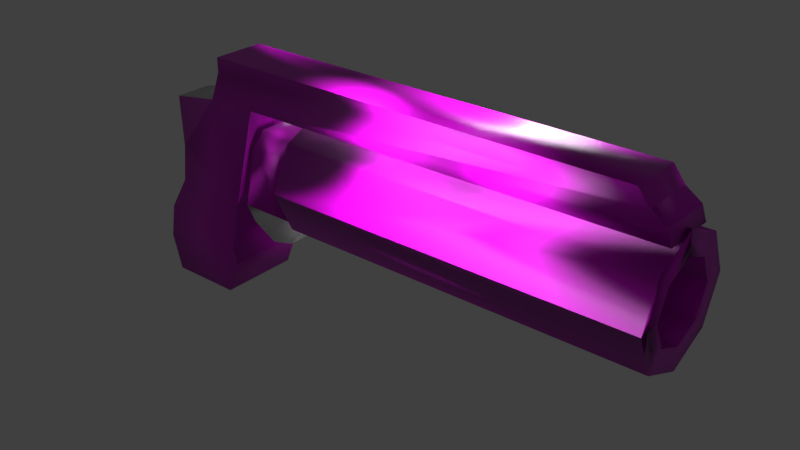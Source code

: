 # Source: Grenade_Launcher_1.blend  (saved by Blender 2.80.75; exported with 4.5.12 LTS)
import bpy
from mathutils import Matrix  # noqa: F401  (used for matrix-valued properties, if any)

bpy.ops.wm.read_factory_settings(use_empty=True)
scene = bpy.context.scene
scene.name = 'Scene'

# ---- collections
col_collection_1 = bpy.data.collections.new('Collection 1'); scene.collection.children.link(col_collection_1)

# ---- images (referenced by path relative to the original .blend; pixels are not part of the script)
import os
ASSET_DIR = os.environ.get("B2B_ASSET_DIR", "")  # directory of the original .blend (textures are referenced by path, not embedded)
HERE = os.path.dirname(os.path.abspath(__file__))  # packed textures are extracted next to this script under _unpacked/

def load_image(name, relpath, width, height, colorspace="sRGB"):
    """Load a texture the original file referenced (path relative to the .blend, or extracted next to this script)."""
    p = next((c for c in (os.path.join(HERE, relpath), os.path.join(ASSET_DIR, relpath)) if relpath and os.path.exists(c)), "")
    if p:
        img = bpy.data.images.load(p, check_existing=True)
        img.name = name
    else:  # same state as the original file: an image datablock whose file is absent (Cycles renders it pink)
        img = bpy.data.images.new(name, width, height)
        img.source = "FILE"
        img.filepath = "//" + (relpath or name)
    img.colorspace_settings.name = colorspace
    return img
img_revolver_1_textures_png = load_image('Revolver 1 Textures.png', 'Revolver 1 Textures.png', 1024, 1024, 'sRGB')
img_gun_normals_png = load_image('Gun Normals.png', 'Gun Normals.png', 1024, 1024, 'sRGB')

# ---- materials (node trees are filled in below, after node groups)
mat_material = bpy.data.materials.new('Material')
mat_material.alpha_threshold = 0.0
mat_material.use_transparent_shadow = False
mat_material.roughness = 0.5
mat_material.line_color = (0.0, 0.0, 0.0, 1.0)
mat_material_001 = bpy.data.materials.new('Material.001')
mat_material_001.use_transparent_shadow = False

# ---- material node trees
mat_material_001.use_nodes = True; mat_material_001.node_tree.nodes.clear()
_N = mat_material_001.node_tree.nodes; _L = mat_material_001.node_tree.links
n0 = _N.new('ShaderNodeOutputMaterial'); n0.name = 'Material Output'; n0.location = (200, 297)
n1 = _N.new('ShaderNodeBsdfPrincipled'); n1.name = 'Principled BSDF'; n1.location = (-90, 297)
n1.distribution = 'GGX'
n1.subsurface_method = 'BURLEY'
n1.inputs[3].default_value = 1.45
n1.inputs[27].default_value = (0.0, 0.0, 0.0, 1.0)
n1.inputs[28].default_value = 1.0
n2 = _N.new('ShaderNodeTexImage'); n2.name = 'Image Texture'; n2.location = (-665, 273)
n2.image = img_revolver_1_textures_png
n3 = _N.new('ShaderNodeTexImage'); n3.name = 'Image Texture.001'; n3.location = (-868, -87)
n3.image = img_gun_normals_png
n4 = _N.new('ShaderNodeNormalMap'); n4.name = 'Normal Map'; n4.location = (-436, -119)
_L.new(n1.outputs[0], n0.inputs[0])
_L.new(n2.outputs[0], n1.inputs[0])
_L.new(n3.outputs[0], n4.inputs[1])
_L.new(n4.outputs[0], n1.inputs[5])
n0.is_active_output = True

# ---- world
world_world = bpy.data.worlds.new('World'); scene.world = world_world
world_world.color = (0.05088, 0.05088, 0.05088)
world_world.use_sun_shadow = False
world_world.sun_shadow_jitter_overblur = 0.0

# ---- lights
light_point = bpy.data.lights.new('Point', 'POINT')
light_point.transmission_factor = 0.0
light_point.energy = 112.6
light_point.shadow_soft_size = 0.25
light_point.shadow_maximum_resolution = 0.006
light_point.use_absolute_resolution = True
light_point_001 = bpy.data.lights.new('Point.001', 'POINT')
light_point_001.transmission_factor = 0.0
light_point_001.energy = 112.6
light_point_001.shadow_soft_size = 0.25
light_point_001.shadow_maximum_resolution = 0.006
light_point_001.use_absolute_resolution = True
light_point_002 = bpy.data.lights.new('Point.002', 'POINT')
light_point_002.transmission_factor = 0.0
light_point_002.energy = 212.4
light_point_002.shadow_soft_size = 0.586
light_point_002.shadow_maximum_resolution = 0.006
light_point_002.use_absolute_resolution = True
light_point_003 = bpy.data.lights.new('Point.003', 'POINT')
light_point_003.transmission_factor = 0.0
light_point_003.energy = 112.6
light_point_003.shadow_soft_size = 0.25
light_point_003.shadow_maximum_resolution = 0.006
light_point_003.use_absolute_resolution = True
light_point_004 = bpy.data.lights.new('Point.004', 'POINT')
light_point_004.transmission_factor = 0.0
light_point_004.energy = 112.6
light_point_004.shadow_soft_size = 0.25
light_point_004.shadow_maximum_resolution = 0.006
light_point_004.use_absolute_resolution = True
light_point_005 = bpy.data.lights.new('Point.005', 'POINT')
light_point_005.transmission_factor = 0.0
light_point_005.energy = 112.6
light_point_005.shadow_soft_size = 0.25
light_point_005.shadow_maximum_resolution = 0.006
light_point_005.use_absolute_resolution = True
light_point_006 = bpy.data.lights.new('Point.006', 'POINT')
light_point_006.transmission_factor = 0.0
light_point_006.energy = 112.6
light_point_006.shadow_soft_size = 0.25
light_point_006.shadow_maximum_resolution = 0.006
light_point_006.use_absolute_resolution = True
light_point_007 = bpy.data.lights.new('Point.007', 'POINT')
light_point_007.transmission_factor = 0.0
light_point_007.energy = 124.4
light_point_007.shadow_soft_size = 0.62
light_point_007.shadow_maximum_resolution = 0.006
light_point_007.use_absolute_resolution = True
light_point_008 = bpy.data.lights.new('Point.008', 'POINT')
light_point_008.transmission_factor = 0.0
light_point_008.energy = 112.6
light_point_008.shadow_soft_size = 0.25
light_point_008.shadow_maximum_resolution = 0.006
light_point_008.use_absolute_resolution = True
light_point_009 = bpy.data.lights.new('Point.009', 'POINT')
light_point_009.transmission_factor = 0.0
light_point_009.energy = 112.6
light_point_009.shadow_soft_size = 0.25
light_point_009.shadow_maximum_resolution = 0.006
light_point_009.use_absolute_resolution = True

# ---- meshes
me_cube = bpy.data.meshes.new('Cube')
me_cube.from_pydata([(-4.076, -0.7474, -1.0), (-4.076, 0.753, -1.0), (4.986, 0.4923, 1.167), (4.986, -0.4867, 1.167), (-3.233, -0.4867, 1.167), (-3.233, 0.4923, 1.167), (-2.431, -0.7458, -0.9986), (-4.409, -0.7474, -2.952), (-4.409, 0.753, -2.952), (-3.062, 0.753, -2.952), (-3.062, -0.7474, -2.952), (-2.158, -0.527, 0.4114), (-4.545, -0.3304, 0.3926), (-4.545, 0.336, 0.3926), (4.782, 0.4923, 1.438), (4.782, -0.4867, 1.438), (-3.233, -0.4867, 1.438), (-3.233, 0.4923, 1.438), (-1.373, 0.753, -1.0), (-1.373, -0.7474, -1.0), (-1.338, 0.5326, 0.4114), (-2.139, 0.4305, -1.75), (-1.733, 0.4165, -1.666), (5.382, 0.8002, -1.083), (5.382, -0.7946, -1.083), (5.382, 0.8002, 0.4759), (5.382, -0.7946, 0.4759), (5.382, 0.002776, -1.427), (5.382, 1.152, -0.3037), (5.382, -1.146, -0.3037), (5.382, 0.002775, 0.8195), (-3.985, -0.7474, -0.3037), (-3.985, 0.753, -0.3037), (-4.477, 0.753, -1.651), (-4.594, 0.753, -2.301), (-4.594, -0.7474, -2.301), (-4.477, -0.7474, -1.651), (-2.803, -0.7474, -2.301), (-2.803, 0.753, -2.301), (-2.886, -0.7474, -1.976), (-2.886, 0.753, -1.976), (-1.328, 0.4025, -1.239), (-1.328, -0.397, -1.239), (-2.139, -0.425, -1.75), (-1.733, -0.411, -1.666), (5.345, 0.4962, 0.7173), (5.345, -0.4907, 0.7173), (-3.286, -0.6171, 0.7051), (-3.286, 0.6226, 0.7051), (-2.158, 0.5326, 0.4114), (5.387, 0.5074, -0.7971), (5.387, -0.5019, -0.7971), (5.387, 0.5074, 0.1897), (5.387, -0.5019, 0.1897), (5.387, 0.002776, -1.015), (5.387, 0.7299, -0.3037), (5.387, -0.7243, -0.3037), (5.387, 0.002775, 0.4072), (-1.302, 0.8002, -1.083), (-1.302, -0.7946, -1.083), (-1.302, 0.8002, 0.4759), (-1.302, -0.7946, 0.4759), (-1.302, 0.002776, -1.427), (-1.302, 1.152, -0.3037), (-1.302, -1.146, -0.3037), (-1.302, 0.002775, 0.8195), (-1.39, 0.3817, -0.6742), (-1.39, -0.3761, -0.6742), (-1.39, 0.3817, 0.06677), (-1.39, -0.3761, 0.06677), (-1.39, 0.002776, -0.8375), (-1.39, 0.5487, -0.3037), (-1.39, -0.5431, -0.3037), (-1.39, 0.002775, 0.23), (-2.333, 0.6226, 0.7238), (-1.338, -0.527, 0.4114), (-2.333, -0.6171, 0.7238), (-2.285, 0.6428, 0.07664), (-2.285, -0.6372, 0.07664), (-1.294, -0.6372, 0.07664), (-1.294, 0.6428, 0.07664), (-2.672, -0.7436, -1.051), (-2.722, 0.7709, -1.019), (-2.492, 0.7335, -0.9828), (-2.46, 0.582, -1.366), (-2.43, -0.5854, -1.374), (5.263, 0.4923, 0.972), (5.263, -0.4867, 0.972), (-2.116, -0.02907, -1.397), (-2.153, -0.01093, -1.028), (-1.864, -0.01093, -1.028), (-1.827, -0.02907, -1.558), (-2.238, -0.04501, -1.141), (-1.949, -0.04501, -1.222)], [], [(35, 34, 8, 7), (47, 4, 5, 48), (80, 79, 75, 20), (9, 10, 7, 8), (38, 37, 10, 9), (31, 12, 13, 32), (3, 2, 14, 15), (5, 4, 16, 17), (82, 81, 39, 40), (5, 2, 86, 45, 74, 48), (4, 3, 15, 16), (17, 16, 15, 14), (0, 31, 32, 1), (40, 39, 37, 38), (1, 82, 40, 38, 9, 8, 34, 33), (44, 43, 21, 22), (10, 37, 39, 81, 0, 36, 35, 7), (42, 44, 22, 41), (4, 47, 76, 46, 87, 3), (12, 47, 48, 13), (30, 57, 52, 25), (28, 55, 50, 23), (30, 57, 53, 26), (25, 52, 55, 28), (24, 51, 56, 29), (23, 50, 54, 27), (26, 53, 56, 29), (27, 54, 51, 24), (5, 17, 14, 2), (65, 60, 68, 73), (63, 58, 66, 71), (65, 61, 69, 73), (60, 63, 71, 68), (59, 64, 72, 67), (58, 62, 70, 66), (61, 64, 72, 69), (62, 59, 67, 70), (30, 26, 61, 65), (52, 57, 73, 68), (51, 54, 70, 67), (23, 27, 62, 58), (55, 52, 68, 71), (28, 23, 58, 63), (56, 53, 69, 72), (24, 29, 64, 59), (53, 57, 73, 69), (30, 25, 60, 65), (27, 24, 59, 62), (54, 50, 66, 70), (25, 28, 63, 60), (50, 55, 71, 66), (26, 29, 64, 61), (56, 51, 67, 72), (0, 1, 33, 36), (20, 75, 11, 49), (36, 33, 34, 35), (82, 1, 32, 13, 48, 74), (12, 31, 0, 81, 76, 47), (79, 78, 11, 75), (78, 77, 49, 11), (77, 80, 20, 49), (83, 18, 80, 77), (77, 78, 6, 83), (19, 6, 78, 79), (18, 19, 79, 80), (83, 89, 90, 18), (74, 76, 81, 82), (46, 76, 74, 45), (85, 6, 83, 84), (43, 85, 84, 21), (2, 3, 87, 86), (45, 86, 87, 46), (93, 90, 89, 92), (91, 93, 92, 88), (89, 83, 6), (90, 18, 19), (90, 19, 6, 89)])
me_cube.polygons.foreach_set('use_smooth', [1, 1, 1, 1, 1, 1, 1, 1, 1, 1, 1, 1, 1, 1, 1, 1, 1, 1, 1, 1, 1, 1, 1, 1, 1, 1, 1, 1, 1, 1, 1, 1, 1, 1, 1, 1, 1, 1, 1, 1, 1, 1, 1, 1, 1, 1, 1, 1, 1, 1, 1, 1, 1, 1, 1, 1, 1, 1, 1, 1, 1, 1, 1, 1, 1, 1, 1, 1, 1, 1, 1, 1, 1, 1, 1, 1, 0])
me_cube.polygons.foreach_set('material_index', [0, 1, 0, 0, 1, 0, 1, 1, 1, 1, 1, 1, 0, 1, 1, 0, 1, 0, 1, 0, 1, 1, 1, 1, 1, 1, 1, 1, 1, 0, 0, 0, 0, 0, 0, 0, 0, 1, 1, 1, 1, 1, 1, 1, 1, 1, 1, 1, 1, 1, 1, 1, 1, 0, 1, 0, 1, 1, 1, 0, 1, 1, 0, 1, 0, 1, 1, 0, 0, 0, 1, 1, 0, 0, 0, 0, 0])
_uv = me_cube.uv_layers.new(name='UVMap')
_uv.uv.foreach_set('vector', [0.2287, 0.1907, 0.2167, 0.173, 0.2275, 0.1739, 0.2316, 0.1831, 0.102, 0.8521, 0.1002, 0.873, 0.03523, 0.8732, 0.03327, 0.8522, 0.0, 0.0, 0.0, 0.0, 0.0, 0.0, 0.0, 0.0, 0.2364, 0.1642, 0.2425, 0.1804, 0.2316, 0.1831, 0.2275, 0.1739, 0.5414, 0.8922, 0.5414, 0.8131, 0.65, 0.8132, 0.65, 0.8923, 0.2232, 0.2762, 0.2021, 0.3232, 0.1638, 0.3313, 0.09076, 0.294, 0.03454, 0.8508, 0.1009, 0.8509, 0.1009, 0.8738, 0.03452, 0.8738, 0.1011, 0.8162, 0.03383, 0.8162, 0.03383, 0.7959, 0.1011, 0.7959, 0.3388, 0.893, 0.3421, 0.8131, 0.4894, 0.8131, 0.4893, 0.8922, 0.7136, 0.7876, -0.1729, 0.7845, -0.203, 0.7672, -0.2118, 0.722, 0.6152, 0.7244, 0.7188, 0.7213, 0.7113, 0.9671, 0.2897, 0.9678, 0.3028, 0.9872, 0.714, 0.9866, 0.76, 0.7804, 0.741, 0.7805, 0.7405, 0.6464, 0.7594, 0.6464, 0.2254, 0.2347, 0.2232, 0.2762, 0.09076, 0.294, 0.005542, 0.175, 0.4893, 0.8922, 0.4894, 0.8131, 0.5414, 0.8131, 0.5414, 0.8922, 0.7747, 0.9733, 0.7015, 0.9722, 0.7115, 0.9334, 0.7068, 0.9212, 0.7151, 0.8893, 0.7886, 0.8893, 0.7995, 0.9167, 0.7945, 0.9457, 0.5999, 0.02727, 0.6333, 0.02614, 0.6333, 0.09526, 0.5999, 0.09413, 0.7148, 0.8888, 0.7068, 0.9211, 0.7114, 0.9323, 0.701, 0.9722, 0.7736, 0.9735, 0.7938, 0.9453, 0.7994, 0.9173, 0.7894, 0.8895, 0.5523, 0.0284, 0.5999, 0.02727, 0.5999, 0.09413, 0.5523, 0.093, 0.7091, 0.7878, 0.7151, 0.7211, 0.6111, 0.724, -0.2174, 0.7225, -0.2085, 0.7677, -0.1783, 0.7849, 0.2021, 0.3232, 0.2587, 0.3761, 0.1483, 0.4199, 0.1638, 0.3313, 0.0786, 0.7734, 0.07882, 0.7687, 0.08468, 0.7665, 0.08787, 0.7699, 0.09228, 0.7612, 0.08748, 0.761, 0.0852, 0.7552, 0.08869, 0.7521, 0.0786, 0.7734, 0.07882, 0.7687, 0.07318, 0.7659, 0.0697, 0.769, 0.08787, 0.7699, 0.08468, 0.7665, 0.08748, 0.761, 0.09228, 0.7612, 0.07018, 0.7555, 0.07159, 0.757, 0.07035, 0.7594, 0.06822, 0.7593, 0.08869, 0.7521, 0.0852, 0.7552, 0.07957, 0.7525, 0.07978, 0.7478, 0.06977, 0.7647, 0.07125, 0.7634, 0.07028, 0.7609, 0.06824, 0.7608, 0.07978, 0.7478, 0.07957, 0.7525, 0.0737, 0.7547, 0.07052, 0.7513, 0.7103, 0.9672, 0.7103, 0.9876, 0.2905, 0.9869, 0.2803, 0.9664, 0.0, 0.0, 1.0, 0.0, 1.0, 1.0, 0.0, 1.0, 0.0, 0.0, 1.0, 0.0, 1.0, 1.0, 0.0, 1.0, 0.0, 0.0, 1.0, 0.0, 1.0, 1.0, 0.0, 1.0, 0.0, 0.0, 1.0, 0.0, 1.0, 1.0, 0.0, 1.0, 0.0, 0.0, 1.0, 0.0, 1.0, 1.0, 0.0, 1.0, 0.0, 0.0, 1.0, 0.0, 1.0, 1.0, 0.0, 1.0, 0.0, 0.0, 1.0, 0.0, 1.0, 1.0, 0.0, 1.0, 0.0, 0.0, 1.0, 0.0, 1.0, 1.0, 0.0, 1.0, 0.1276, 0.6609, 0.1276, 0.6637, 0.06324, 0.6636, 0.06326, 0.6608, 0.06718, 0.9366, 0.06932, 0.9366, 0.06884, 0.9511, 0.06724, 0.9511, 0.07082, 0.9366, 0.07295, 0.9366, 0.07247, 0.9511, 0.07087, 0.9511, 0.1276, 0.6581, 0.1276, 0.6609, 0.06326, 0.6608, 0.06328, 0.658, 0.06568, 0.9366, 0.06718, 0.9366, 0.06724, 0.9511, 0.06611, 0.9511, 0.1276, 0.6544, 0.1276, 0.6581, 0.06328, 0.658, 0.06331, 0.6544, 0.07655, 0.9511, 0.07452, 0.9511, 0.07473, 0.9366, 0.07625, 0.9366, 0.1277, 0.6453, 0.1277, 0.648, 0.06336, 0.6479, 0.06338, 0.6452, 0.07452, 0.9511, 0.07295, 0.9511, 0.07354, 0.9366, 0.07473, 0.9366, 0.1277, 0.648, 0.1277, 0.6518, 0.06333, 0.6517, 0.06336, 0.6479, 0.1277, 0.6415, 0.1277, 0.6453, 0.06338, 0.6452, 0.06341, 0.6414, 0.08016, 0.9511, 0.07858, 0.9511, 0.07838, 0.9366, 0.07956, 0.9366, 0.1277, 0.6518, 0.1276, 0.6544, 0.06331, 0.6544, 0.06333, 0.6517, 0.07858, 0.9511, 0.07655, 0.9511, 0.07686, 0.9366, 0.07838, 0.9366, 0.1276, 0.6637, 0.1275, 0.6673, 0.06321, 0.6673, 0.06324, 0.6636, 0.06932, 0.9366, 0.07082, 0.9366, 0.07087, 0.9511, 0.06974, 0.9511, 0.2254, 0.2347, 0.005542, 0.175, 0.1933, 0.1728, 0.2246, 0.2044, 0.0346, 0.8734, 0.0346, 0.8508, 0.1014, 0.8508, 0.1014, 0.8734, 0.2246, 0.2044, 0.1933, 0.1728, 0.2167, 0.173, 0.2287, 0.1907, 0.7217, 0.9041, 0.8011, 0.9027, 0.7952, 0.9448, 0.8263, 0.9862, 0.7521, 0.9988, 0.6958, 1.001, 0.8267, 0.987, 0.7949, 0.9449, 0.8015, 0.904, 0.7224, 0.9041, 0.6977, 1.001, 0.7517, 0.9999, 0.03087, 0.7926, 0.1082, 0.7927, 0.09927, 0.8178, 0.03527, 0.8178, 0.3802, 0.2362, 0.3166, 0.003645, 0.3166, 0.003645, 0.3802, 0.2362, 0.109, 0.8177, 0.03053, 0.8177, 0.03438, 0.7936, 0.09937, 0.7936, 0.5546, 0.7218, 0.4831, 0.722, 0.4818, 0.7722, 0.5515, 0.7736, 0.3166, 0.003645, 0.3802, 0.2362, 0.0, 0.0, 0.0, 0.0, 0.4884, 0.7193, 0.5601, 0.7187, 0.5525, 0.7778, 0.4846, 0.7784, 0.0, 0.0, 0.0, 0.0, 0.0, 0.0, 0.0, 0.0, 0.0, 0.0, 0.0, 0.0, 1.0, 1.0, 0.0, 0.0, 0.1801, 0.4871, 0.2977, 0.4536, 0.2259, 0.916, 0.3166, 0.003645, 0.5459, 0.9392, 0.2977, 0.4536, 0.1801, 0.4871, 0.4037, 0.9703, 0.0, 0.0, 0.0, 0.0, 0.0, 0.0, 0.0, 0.0, 0.0, 0.0, 0.0, 0.0, 0.0, 0.0, 0.0, 0.0, 0.0335, 0.8505, 0.1014, 0.8505, 0.1014, 0.874, 0.03349, 0.874, 0.1013, 0.8509, 0.101, 0.8731, 0.03474, 0.873, 0.03449, 0.8508, 1.0, 0.5, 1.0, 1.0, 1.0, 1.0, 1.0, 0.5, 1.0, 0.0, 1.0, 0.5, 1.0, 0.5, 1.0, 0.0, 0.0, 0.0, 0.0, 0.0, 0.0, 0.0, 0.0, 0.0, 0.0, 0.0, 0.0, 0.0, 0.0, 0.0, 0.0, 0.0, 0.0, 0.0, 0.0, 0.0])
me_cube.materials.append(mat_material)
me_cube.materials.append(mat_material_001)
me_cube.use_remesh_preserve_volume = False
me_cube.use_remesh_preserve_attributes = False
me_cube.use_mirror_vertex_groups = False
me_cube.update()
me_cube_001 = bpy.data.meshes.new('Cube.001')
me_cube_001.from_pydata([], [], [])
_uv = me_cube_001.uv_layers.new(name='UVMap')
_uv.uv.foreach_set('vector', [])
me_cube_001.materials.append(mat_material)
me_cube_001.materials.append(mat_material_001)
me_cube_001.use_remesh_preserve_volume = False
me_cube_001.use_remesh_preserve_attributes = False
me_cube_001.use_mirror_vertex_groups = False
me_cube_001.update()
me_cube_002 = bpy.data.meshes.new('Cube.002')
me_cube_002.from_pydata([], [], [])
_uv = me_cube_002.uv_layers.new(name='UVMap')
_uv.uv.foreach_set('vector', [])
me_cube_002.materials.append(mat_material)
me_cube_002.materials.append(mat_material_001)
me_cube_002.use_remesh_preserve_volume = False
me_cube_002.use_remesh_preserve_attributes = False
me_cube_002.use_mirror_vertex_groups = False
me_cube_002.update()
me_cube_003 = bpy.data.meshes.new('Cube.003')
me_cube_003.from_pydata([], [], [])
_uv = me_cube_003.uv_layers.new(name='UVMap')
_uv.uv.foreach_set('vector', [])
me_cube_003.materials.append(mat_material)
me_cube_003.materials.append(mat_material_001)
me_cube_003.use_remesh_preserve_volume = False
me_cube_003.use_remesh_preserve_attributes = False
me_cube_003.use_mirror_vertex_groups = False
me_cube_003.update()

# ---- objects
ob_point = bpy.data.objects.new('Point', light_point)
ob_point_001 = bpy.data.objects.new('Point.001', light_point_001)
ob_point_002 = bpy.data.objects.new('Point.002', light_point_002)
ob_point_003 = bpy.data.objects.new('Point.003', light_point_003)
ob_point_004 = bpy.data.objects.new('Point.004', light_point_004)
ob_point_005 = bpy.data.objects.new('Point.005', light_point_005)
ob_point_006 = bpy.data.objects.new('Point.006', light_point_006)
ob_point_007 = bpy.data.objects.new('Point.007', light_point_007)
ob_point_008 = bpy.data.objects.new('Point.008', light_point_008)
ob_point_009 = bpy.data.objects.new('Point.009', light_point_009)
ob_cube = bpy.data.objects.new('Cube', me_cube)
ob_cube_001 = bpy.data.objects.new('Cube.001', me_cube_001)
ob_cube_002 = bpy.data.objects.new('Cube.002', me_cube_002)
ob_cube_003 = bpy.data.objects.new('Cube.003', me_cube_003)

# ---- transforms, parenting, visibility, modifiers, constraints
ob_point.location = (0.227, -0.4314, 2.181)
ob_point.lineart.crease_threshold = 0.0
ob_point_001.location = (2.394, -0.3919, 3.456)
ob_point_001.lineart.crease_threshold = 0.0
ob_point_002.location = (2.432, 2.11, 1.396)
ob_point_002.lineart.crease_threshold = 0.0
ob_point_003.location = (2.415, 1.277, 1.941)
ob_point_003.lineart.crease_threshold = 0.0
ob_point_004.location = (0.4329, -1.367, 0.9717)
ob_point_004.lineart.crease_threshold = 0.0
ob_point_005.location = (2.781, -1.299, 1.004)
ob_point_005.lineart.crease_threshold = 0.0
ob_point_006.location = (3.536, 2.04, 0.8824)
ob_point_006.lineart.crease_threshold = 0.0
ob_point_007.location = (-3.079, 1.964, 0.1884)
ob_point_007.lineart.crease_threshold = 0.0
ob_point_008.location = (3.012, 1.47, -1.64)
ob_point_008.lineart.crease_threshold = 0.0
ob_point_009.location = (-3.004, 1.798, 0.6836)
ob_point_009.lineart.crease_threshold = 0.0
ob_cube.location = (0.008404, 0.1018, 0.006304)
ob_cube.lock_rotations_4d = False
ob_cube.empty_display_type = 'ARROWS'
ob_cube.lineart.crease_threshold = 0.0
ob_cube_001.location = (0.0, 0.0, 0.0)
ob_cube_001.lock_rotations_4d = False
ob_cube_001.empty_display_type = 'ARROWS'
ob_cube_001.lineart.crease_threshold = 0.0
ob_cube_002.location = (0.0, 0.0, 0.0)
ob_cube_002.lock_rotations_4d = False
ob_cube_002.empty_display_type = 'ARROWS'
ob_cube_002.lineart.crease_threshold = 0.0
ob_cube_003.location = (0.0, 0.0, 0.0)
ob_cube_003.lock_rotations_4d = False
ob_cube_003.empty_display_type = 'ARROWS'
ob_cube_003.lineart.crease_threshold = 0.0

# ---- collection membership
scene.collection.objects.link(ob_point)
scene.collection.objects.link(ob_point_001)
scene.collection.objects.link(ob_point_002)
scene.collection.objects.link(ob_point_003)
scene.collection.objects.link(ob_point_004)
scene.collection.objects.link(ob_point_005)
scene.collection.objects.link(ob_point_006)
scene.collection.objects.link(ob_point_007)
scene.collection.objects.link(ob_point_008)
scene.collection.objects.link(ob_point_009)
col_collection_1.objects.link(ob_cube)
col_collection_1.objects.link(ob_cube_001)
col_collection_1.objects.link(ob_cube_002)
col_collection_1.objects.link(ob_cube_003)

# ---- scene / render settings (as saved in the file)
scene.frame_start = 1; scene.frame_end = 250; scene.frame_set(1)
scene.render.engine = 'BLENDER_EEVEE_NEXT'
scene.render.resolution_percentage = 50
scene.render.dither_intensity = 0.0
scene.cycles.use_denoising = False
scene.cycles.samples = 128
scene.cycles.sampling_pattern = 'TABULATED_SOBOL'
scene.cycles.use_adaptive_sampling = False
scene.cycles.use_light_tree = False
scene.view_settings.view_transform = 'Standard'
bpy.context.view_layer.update()

# ---- added for rendering (the .blend has no active camera): camera
cam_auto = bpy.data.cameras.new('AutoCamera')
cam_auto.lens = 50.0
cam_auto.sensor_width = 36.0
cam_auto.clip_end = 1000.0
ob_auto_camera = bpy.data.objects.new('AutoCamera', cam_auto)
scene.collection.objects.link(ob_auto_camera)
ob_auto_camera.location = (10.7153, -12.2674, 7.49733)
ob_auto_camera.rotation_euler = (1.09748, -7.21219e-08, 0.694738)
scene.camera = ob_auto_camera
bpy.context.view_layer.update()
